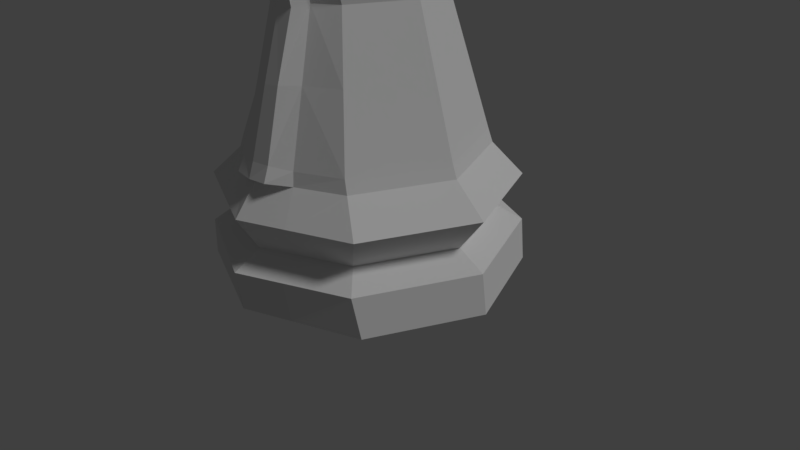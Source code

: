 # Source: chesspiece-knight-lp.blend  (saved by Blender 2.78.0; exported with 4.5.12 LTS)
import bpy
from mathutils import Matrix  # noqa: F401  (used for matrix-valued properties, if any)

bpy.ops.wm.read_factory_settings(use_empty=True)
scene = bpy.context.scene
scene.name = 'Scene'

# ---- collections
col_collection_1 = bpy.data.collections.new('Collection 1'); scene.collection.children.link(col_collection_1)

# ---- world
world_world = bpy.data.worlds.new('World'); scene.world = world_world
world_world.color = (0.05088, 0.05088, 0.05088)
world_world.use_sun_shadow = False
world_world.sun_shadow_jitter_overblur = 0.0
world_world.cycles.sampling_method = 'MANUAL'

# ---- cameras
cam_camera = bpy.data.cameras.new('Camera')
cam_camera.clip_end = 100.0
cam_camera.lens = 35.0
cam_camera.sensor_width = 32.0
cam_camera.sensor_height = 18.0
cam_camera.ortho_scale = 7.314
cam_camera.dof.focus_distance = 0.0
cam_camera.dof.aperture_fstop = 128.0

# ---- lights
light_lamp = bpy.data.lights.new('Lamp', 'SUN')
light_lamp.transmission_factor = 0.0
light_lamp.cutoff_distance = 30.0
light_lamp.angle = 0.1993
light_lamp.energy = 1.0
light_lamp.shadow_buffer_clip_start = 1.001
light_lamp.shadow_soft_size = 0.1
light_lamp.shadow_cascade_max_distance = 1000.0

# ---- meshes
me_cylinder = bpy.data.meshes.new('Cylinder')
me_cylinder.from_pydata([(-0.0008957, -1.928, 0.0), (-1.415, -1.363, 0.0), (-2.0, 0.0008648, 0.0), (-1.414, 1.364, 0.0), (0.0008982, 1.928, 0.0), (0.0, -1.648, 0.6906), (-1.067, -1.165, 0.6906), (-1.567, 0.0, 0.6906), (-1.066, 1.166, 0.6906), (0.0, 1.648, 0.6906), (0.0, -1.927, 1.135), (-1.322, -1.362, 1.135), (-1.906, 0.0, 1.135), (-1.32, 1.363, 1.135), (0.0, 1.927, 1.135), (0.0, -1.636, 1.509), (-0.9901, -1.156, 1.509), (-1.486, 0.0, 1.509), (-0.989, 1.157, 1.509), (0.0, 1.635, 1.509), (-0.9353, -1.135, 1.675), (-1.422, 0.0, 1.675), (-0.9342, 1.135, 1.675), (0.0, -2.0, 0.4977), (0.0, 2.0, 0.4977), (-1.928, 0.0, 0.4977), (-1.321, -1.414, 0.4977), (-1.319, 1.415, 0.4977), (0.0, 1.605, 1.675), (0.0, 1.11, 3.354), (-0.4912, 0.8459, 3.365), (-0.8321, 0.05291, 3.365), (-0.4919, -0.7395, 3.365), (0.0, 0.1673, 4.534), (-0.4063, 0.01257, 4.543), (-0.6248, -0.4955, 4.543), (-0.4068, -1.003, 4.543), (0.0, 0.2846, 4.611), (-0.436, 0.1268, 4.752), (-0.7031, -0.6863, 5.251), (-0.4366, -1.221, 5.567), (0.0, 0.3674, 4.637), (-0.4318, 0.2917, 4.859), (-0.6941, -0.3763, 5.755), (-0.3804, -0.7743, 6.24), (0.0, 0.6334, 4.813), (-0.3969, 0.6956, 5.037), (-0.4972, 0.6572, 5.541), (-0.3904, 0.6464, 5.969), (0.0, 0.5815, 6.172), (0.0, 1.084, 4.886), (-0.3672, 1.08, 5.099), (-0.498, 1.195, 5.615), (-0.3676, 1.181, 5.885), (0.0, 1.116, 6.066), (0.0, 1.606, 5.198), (-0.3402, 1.518, 5.309), (-0.4496, 1.58, 5.594), (-0.419, 1.545, 5.828), (0.0, 1.637, 5.862), (-0.6039, -1.687, 0.0), (-0.4551, -1.442, 0.6906), (-0.5636, -1.686, 1.135), (-0.4223, -1.431, 1.509), (-0.5632, -1.75, 0.4977), (-0.3989, -1.404, 1.675), (-0.2098, -0.928, 3.365), (-0.1735, -1.124, 4.543), (-0.1862, -1.385, 5.636), (-0.2368, -0.841, 6.306), (-0.1665, 0.6092, 6.085), (-0.1568, 1.144, 5.989), (-0.1673, 1.606, 5.84), (0.0, -0.1672, 6.318), (-0.1754, -0.1101, 6.232), (0.0, -1.643, 1.742), (0.0, -1.189, 3.34), (0.0, -1.414, 4.599), (0.0, -1.673, 5.808), (0.0, -0.9559, 6.646), (0.0, -1.709, 1.556), (-0.2422, -1.684, 1.566), (-0.2219, -1.604, 1.746), (-0.1826, -1.156, 3.354), (-0.1924, -1.383, 4.589), (-0.1627, -1.648, 5.799), (-0.1931, -0.9476, 6.621), (0.0, -0.2313, 6.499), (-0.1954, -0.23, 6.475), (-1.116, 0.02746, 2.552), (0.0, 1.348, 2.546), (-0.3007, -1.157, 2.552), (-0.7052, -0.9295, 2.552), (-0.7043, 0.9851, 2.552), (0.0, -1.417, 2.563), (-0.1815, -1.382, 2.573), (-0.6993, -0.5538, 5.466), (-0.382, -0.9972, 5.933), (-0.4342, 0.1973, 4.798), (0.0, 0.32, 4.622), (-0.2378, -1.081, 5.985), (0.0, -1.367, 6.166), (-0.1757, -1.348, 6.15), (-0.1844, -0.8293, 6.38), (-0.4324, -0.7128, 6.265), (-0.4348, -1.004, 5.865), (-0.1854, -1.147, 5.954), (-0.2368, -0.841, 6.306), (-0.3804, -0.7743, 6.24), (-0.382, -0.9972, 5.933), (-0.2378, -1.081, 5.985), (-0.2294, -1.408, 6.405), (-0.3069, -1.372, 6.37), (-0.3078, -1.493, 6.204), (-0.2299, -1.538, 6.232)], [], [(7, 12, 13, 8), (6, 11, 12, 7), (16, 20, 21, 17), (17, 21, 22, 18), (13, 18, 19, 14), (64, 61, 6, 26), (26, 6, 7, 25), (11, 16, 17, 12), (25, 7, 8, 27), (12, 17, 18, 13), (62, 63, 16, 11), (27, 8, 9, 24), (8, 13, 14, 9), (18, 22, 28, 19), (61, 62, 11, 6), (63, 65, 20, 16), (3, 27, 24, 4), (2, 25, 27, 3), (1, 26, 25, 2), (60, 64, 26, 1), (2, 3, 4, 0, 60, 1), (89, 92, 32, 31), (87, 88, 86, 79), (90, 93, 30, 29), (93, 89, 31, 30), (101, 102, 85, 78), (30, 31, 35, 34), (29, 30, 34, 33), (31, 32, 36, 35), (35, 36, 40, 39), (65, 63, 81, 82), (34, 35, 39, 38), (33, 34, 38, 37), (96, 105, 104, 43), (91, 65, 82, 95), (98, 96, 43, 42), (99, 98, 42, 41), (43, 104, 48, 47), (49, 70, 74, 73), (42, 43, 47, 46), (41, 42, 46, 45), (47, 48, 53, 52), (54, 71, 70, 49), (46, 47, 52, 51), (45, 46, 51, 50), (50, 51, 56, 55), (52, 53, 58, 57), (71, 54, 59, 72), (51, 52, 57, 56), (53, 71, 72, 58), (48, 70, 71, 53), (104, 103, 74, 70, 48), (100, 69, 107, 110), (36, 67, 68, 40), (32, 66, 67, 36), (92, 91, 66, 32), (0, 23, 64, 60), (74, 103, 86, 88), (5, 10, 62, 61), (10, 15, 63, 62), (23, 5, 61, 64), (74, 88, 87, 73), (67, 66, 83, 84), (68, 67, 84, 85), (95, 94, 76, 83), (83, 76, 77, 84), (84, 77, 78, 85), (80, 75, 82, 81), (106, 68, 85, 102), (63, 15, 80, 81), (82, 75, 94, 95), (20, 65, 91, 92), (66, 91, 95, 83), (22, 21, 89, 93), (28, 22, 93, 90), (21, 20, 92, 89), (103, 106, 102, 86), (40, 68, 106, 105), (37, 38, 98, 99), (38, 39, 96, 98), (39, 40, 105, 96), (79, 86, 102, 101), (44, 69, 103, 104), (97, 44, 104, 105), (69, 100, 106, 103), (100, 97, 105, 106), (109, 110, 114, 113), (69, 44, 108, 107), (97, 100, 110, 109), (44, 97, 109, 108), (113, 114, 111, 112), (108, 109, 113, 112), (110, 107, 111, 114), (107, 108, 112, 111), (56, 57, 58, 72, 59, 55)])
me_cylinder.use_remesh_preserve_volume = False
me_cylinder.use_remesh_preserve_attributes = False
me_cylinder.use_mirror_vertex_groups = False
me_cylinder.update()

# ---- objects
ob_knight_low_poly = bpy.data.objects.new('Knight Low Poly', me_cylinder)
ob_lamp = bpy.data.objects.new('Lamp', light_lamp)
ob_camera = bpy.data.objects.new('Camera', cam_camera)

# ---- transforms, parenting, visibility, modifiers, constraints
ob_knight_low_poly.location = (0.0, 0.0, 0.0)
ob_knight_low_poly.lineart.crease_threshold = 0.0
_m = ob_knight_low_poly.modifiers.new('Mirror', 'MIRROR')
_m.use_clip = True
_m = ob_knight_low_poly.modifiers.new('EdgeSplit', 'EDGE_SPLIT')
_m.split_angle = 0.0
ob_lamp.location = (4.076, 1.005, 5.904)
ob_lamp.rotation_euler = (0.6503, 0.05522, 1.866)
ob_lamp.lock_rotations_4d = False
ob_lamp.empty_display_type = 'ARROWS'
ob_lamp.color = (0.0, 0.0, 0.0, 0.0)
ob_lamp.lineart.crease_threshold = 0.0
ob_camera.location = (7.481, -6.508, 5.344)
ob_camera.rotation_euler = (1.109, 0.0, 0.8149)
ob_camera.lock_rotations_4d = False
ob_camera.empty_display_type = 'ARROWS'
ob_camera.color = (0.0, 0.0, 0.0, 0.0)
ob_camera.display_type = 'WIRE'
ob_camera.lineart.crease_threshold = 0.0

# ---- collection membership
col_collection_1.objects.link(ob_knight_low_poly)
col_collection_1.objects.link(ob_lamp)
col_collection_1.objects.link(ob_camera)

# ---- scene / render settings (as saved in the file)
scene.camera = ob_camera
scene.frame_start = 1; scene.frame_end = 250; scene.frame_set(1)
scene.render.engine = 'BLENDER_EEVEE_NEXT'
scene.render.resolution_percentage = 50
scene.render.dither_intensity = 0.0
scene.cycles.use_denoising = False
scene.cycles.samples = 128
scene.cycles.sampling_pattern = 'TABULATED_SOBOL'
scene.cycles.light_sampling_threshold = 0.0
scene.cycles.use_adaptive_sampling = False
scene.cycles.use_light_tree = False
scene.cycles.blur_glossy = 0.0
scene.cycles.sample_clamp_indirect = 0.0
scene.view_settings.view_transform = 'Standard'
bpy.context.view_layer.update()
